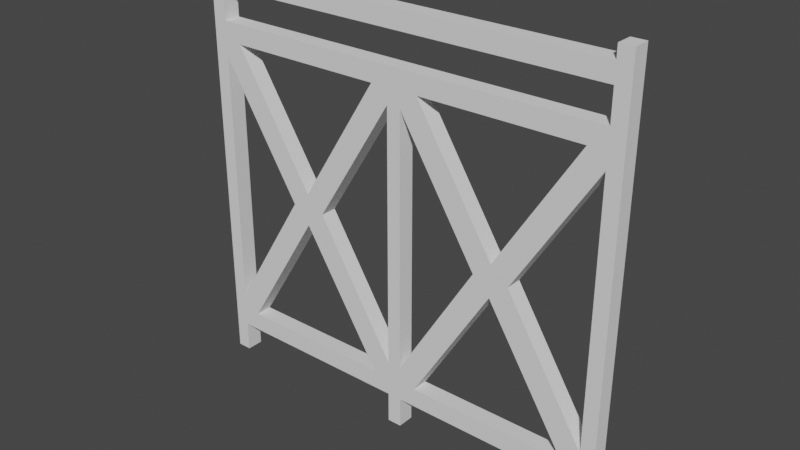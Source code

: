 # Source: fence.blend  (saved by Blender 3.6.11; exported with 4.5.12 LTS)
import bpy
from mathutils import Matrix  # noqa: F401  (used for matrix-valued properties, if any)

bpy.ops.wm.read_factory_settings(use_empty=True)
scene = bpy.context.scene
scene.name = 'Scene'

# ---- collections
col_collection = bpy.data.collections.new('Collection'); scene.collection.children.link(col_collection)

# ---- world
world_world = bpy.data.worlds.new('World'); scene.world = world_world
world_world.use_nodes = True; world_world.node_tree.nodes.clear()
_N = world_world.node_tree.nodes; _L = world_world.node_tree.links
n0 = _N.new('ShaderNodeOutputWorld'); n0.name = 'World Output'; n0.location = (300, 300)
n1 = _N.new('ShaderNodeBackground'); n1.name = 'Background'; n1.location = (10, 300)
n1.inputs[0].default_value = (0.05088, 0.05088, 0.05088, 1.0)
_L.new(n1.outputs[0], n0.inputs[0])
n0.is_active_output = True
world_world.color = (0.05088, 0.05088, 0.05088)
world_world.use_sun_shadow = False
world_world.sun_shadow_jitter_overblur = 0.0

# ---- meshes
me_plane = bpy.data.meshes.new('Plane')
me_plane.from_pydata([(-0.09066, -0.12, 0.00382), (6.071, -0.12, 0.00382), (-0.09066, -0.12, 6.009), (6.071, -0.12, 6.009), (0.1105, -0.12, 0.00382), (2.888, -0.12, 0.00382), (3.092, -0.12, 0.00382), (5.87, -0.12, 0.00382), (5.87, -0.12, 6.009), (0.1105, -0.12, 6.009), (-0.09066, -0.12, 5.699), (6.071, -0.12, 5.699), (0.1105, -0.12, 5.83), (5.87, -0.12, 5.83), (0.1105, -0.12, 5.568), (5.87, -0.12, 5.568), (-0.09066, -0.12, 4.803), (6.071, -0.12, 4.803), (0.3558, -0.12, 4.847), (2.643, -0.12, 4.847), (-0.09066, -0.12, 0.6364), (6.071, -0.12, 0.7016), (2.643, -0.12, 0.7126), (0.1105, -0.12, 0.4409), (2.888, -0.12, 0.4409), (3.092, -0.12, 0.4409), (5.87, -0.12, 0.4409), (0.1105, -0.12, 5.121), (5.87, -0.12, 5.121), (0.1105, -0.12, 4.623), (2.888, -0.12, 4.623), (0.1105, -0.12, 0.9512), (2.888, -0.12, 0.9512), (5.87, -0.12, 0.9512), (1.499, -0.12, 3.022), (0.3558, -0.12, 0.7126), (1.493, -0.12, 2.559), (1.248, -0.12, 2.797), (1.751, -0.12, 2.797), (3.332, -0.12, 4.847), (5.62, -0.12, 4.847), (3.332, -0.12, 0.7126), (5.62, -0.12, 0.7126), (3.087, -0.12, 4.623), (5.865, -0.12, 4.623), (3.087, -0.12, 0.9512), (4.476, -0.12, 3.022), (4.47, -0.12, 2.559), (4.224, -0.12, 2.797), (4.728, -0.12, 2.797), (-0.09066, 0.12, 0.00382), (6.071, 0.12, 0.00382), (-0.09066, 0.12, 6.009), (6.071, 0.12, 6.009), (0.1105, 0.12, 0.00382), (2.888, 0.12, 0.00382), (3.092, 0.12, 0.00382), (5.87, 0.12, 0.00382), (5.87, 0.12, 6.009), (0.1105, 0.12, 6.009), (-0.09066, 0.12, 5.699), (6.071, 0.12, 5.699), (0.1105, 0.12, 5.83), (5.87, 0.12, 5.83), (0.1105, 0.12, 5.568), (5.87, 0.12, 5.568), (-0.09066, 0.12, 4.803), (6.071, 0.12, 4.803), (0.3558, 0.12, 4.847), (2.643, 0.12, 4.847), (-0.09066, 0.12, 0.6364), (6.071, 0.12, 0.7016), (2.643, 0.12, 0.7126), (0.1105, 0.12, 0.4409), (2.888, 0.12, 0.4409), (3.092, 0.12, 0.4409), (5.87, 0.12, 0.4409), (0.1105, 0.12, 5.121), (5.87, 0.12, 5.121), (0.1105, 0.12, 4.623), (2.888, 0.12, 4.623), (0.1105, 0.12, 0.9512), (2.888, 0.12, 0.9512), (5.87, 0.12, 0.9512), (1.499, 0.12, 3.022), (0.3558, 0.12, 0.7126), (1.493, 0.12, 2.559), (1.248, 0.12, 2.797), (1.751, 0.12, 2.797), (3.332, 0.12, 4.847), (5.62, 0.12, 4.847), (3.332, 0.12, 0.7126), (5.62, 0.12, 0.7126), (3.087, 0.12, 4.623), (5.865, 0.12, 4.623), (3.087, 0.12, 0.9512), (4.476, 0.12, 3.022), (4.47, 0.12, 2.559), (4.224, 0.12, 2.797), (4.728, 0.12, 2.797)], [], [(13, 11, 3, 8), (10, 12, 9, 2), (14, 15, 13, 12), (10, 14, 12), (15, 11, 13), (28, 17, 11, 15), (16, 27, 14, 10), (30, 43, 39, 19), (16, 29, 18), (44, 17, 40), (26, 21, 42), (20, 23, 35), (23, 24, 22, 35), (24, 25, 41, 22), (25, 26, 42, 41), (5, 6, 25, 24), (0, 4, 23, 20), (7, 1, 21, 26), (39, 40, 28), (19, 39, 28, 27), (18, 19, 27), (16, 18, 27), (40, 17, 28), (33, 21, 17, 44), (20, 31, 29, 16), (32, 45, 43, 30), (22, 41, 45, 32), (20, 35, 31), (42, 21, 33), (30, 19, 34, 38), (18, 29, 37, 34), (32, 38, 36, 22), (35, 36, 37, 31), (36, 38, 34, 37), (44, 40, 46, 49), (39, 43, 48, 46), (33, 49, 47, 42), (41, 47, 48, 45), (47, 49, 46, 48), (63, 58, 53, 61), (60, 52, 59, 62), (13, 63, 62, 12), (63, 65, 64, 62), (60, 62, 64), (65, 63, 61), (78, 65, 61, 67), (66, 60, 64, 77), (80, 69, 89, 93), (66, 68, 79), (94, 90, 67), (76, 92, 71), (70, 85, 73), (73, 85, 72, 74), (74, 72, 91, 75), (75, 91, 92, 76), (55, 74, 75, 56), (50, 70, 73, 54), (57, 76, 71, 51), (89, 78, 90), (69, 77, 78, 89), (68, 77, 69), (66, 77, 68), (90, 78, 67), (83, 94, 67, 71), (70, 66, 79, 81), (82, 80, 93, 95), (72, 82, 95, 91), (70, 81, 85), (92, 83, 71), (80, 88, 84, 69), (68, 84, 87, 79), (82, 72, 86, 88), (85, 81, 87, 86), (86, 87, 84, 88), (94, 99, 96, 90), (89, 96, 98, 93), (83, 92, 97, 99), (91, 95, 98, 97), (97, 98, 96, 99), (0, 20, 70, 50), (3, 11, 61, 53), (2, 9, 59, 52), (8, 3, 53, 58), (9, 12, 62, 59), (13, 8, 58, 63), (10, 2, 52, 60), (11, 17, 67, 61), (14, 27, 77, 64), (15, 14, 64, 65), (27, 28, 78, 77), (28, 15, 65, 78), (19, 18, 68, 69), (21, 1, 51, 71), (23, 4, 54, 73), (5, 24, 74, 55), (25, 6, 56, 75), (7, 26, 76, 57), (16, 10, 60, 66), (17, 21, 71, 67), (29, 31, 81, 79), (32, 30, 80, 82), (20, 16, 66, 70), (18, 34, 84, 68), (38, 32, 82, 88), (31, 37, 87, 81), (34, 19, 69, 84), (37, 29, 79, 87), (30, 38, 88, 80), (39, 46, 96, 89), (47, 41, 91, 97), (45, 48, 98, 95), (46, 40, 90, 96), (48, 43, 93, 98), (44, 49, 99, 94), (42, 47, 97, 92), (40, 39, 89, 90), (35, 22, 72, 85), (41, 42, 92, 91), (43, 45, 95, 93), (33, 44, 94, 83), (22, 36, 86, 72), (36, 35, 85, 86), (49, 33, 83, 99)])
_uv = me_plane.uv_layers.new(name='UVMap')
_uv.uv.foreach_set('vector', [0.8, 0.9701, 1.0, 0.9701, 1.0, 1.0, 0.8, 1.0, 0.0, 0.9701, 0.2, 0.9701, 0.2, 1.0, 0.0, 1.0, 0.2, 0.9266, 0.8, 0.9266, 0.8, 0.9701, 0.2, 0.9701, 0.0, 0.9266, 0.2, 0.9266, 0.2, 0.9701, 0.8, 0.9266, 1.0, 0.9701, 0.8, 0.9701, 0.8, 0.8521, 1.0, 0.8521, 1.0, 0.9266, 0.8, 0.9266, 0.0, 0.8521, 0.2, 0.8521, 0.2, 0.9266, 0.0, 0.9266, 0.4, 0.7691, 0.6, 0.7691, 0.6, 0.8065, 0.4, 0.8065, 0.0, 0.7691, 0.2, 0.7691, 0.2, 0.8065, 0.8, 0.7691, 1.0, 0.8065, 0.8, 0.8065, 0.8, 0.07279, 1.0, 0.118, 0.8, 0.118, 0.0, 0.07279, 0.2, 0.07279, 0.2, 0.118, 0.2, 0.07279, 0.4, 0.07279, 0.4, 0.118, 0.2, 0.118, 0.4, 0.07279, 0.6, 0.07279, 0.6, 0.118, 0.4, 0.118, 0.6, 0.07279, 0.8, 0.07279, 0.8, 0.118, 0.6, 0.118, 0.4, 0.0, 0.6, 0.0, 0.6, 0.07279, 0.4, 0.07279, 0.0, 0.0, 0.2, 0.0, 0.2, 0.07279, 0.0, 0.07279, 0.8, 0.0, 1.0, 0.0, 1.0, 0.07279, 0.8, 0.07279, 0.6, 0.8065, 0.8, 0.8065, 0.6, 0.8521, 0.4, 0.8065, 0.6, 0.8065, 0.6, 0.8521, 0.4, 0.8521, 0.2, 0.8065, 0.4, 0.8065, 0.2, 0.8521, 0.0, 0.8065, 0.2, 0.8065, 0.2, 0.8521, 0.8, 0.8065, 1.0, 0.8521, 0.8, 0.8521, 0.8, 0.1578, 1.0, 0.1578, 1.0, 0.7691, 0.8, 0.7691, 0.0, 0.1578, 0.2, 0.1578, 0.2, 0.7691, 0.0, 0.7691, 0.4, 0.1578, 0.6, 0.1578, 0.6, 0.7691, 0.4, 0.7691, 0.4, 0.118, 0.6, 0.118, 0.6, 0.1578, 0.4, 0.1578, 0.0, 0.118, 0.2, 0.118, 0.2, 0.1578, 0.8, 0.118, 1.0, 0.1578, 0.8, 0.1578, 0.4, 0.7691, 0.4, 0.8065, 0.4, 0.8065, 0.4, 0.7691, 0.2, 0.8065, 0.2, 0.7691, 0.2, 0.7691, 0.2, 0.8065, 0.4, 0.1578, 0.4, 0.1578, 0.4, 0.118, 0.4, 0.118, 0.2, 0.118, 0.2, 0.118, 0.2, 0.1578, 0.2, 0.1578, 0.2, 0.118, 0.4, 0.7691, 0.2, 0.8065, 0.2, 0.1578, 0.4, 0.7691, 0.4, 0.8065, 0.4, 0.8065, 0.4, 0.7691, 0.2, 0.8065, 0.2, 0.7691, 0.2, 0.7691, 0.2, 0.8065, 0.4, 0.1578, 0.4, 0.1578, 0.4, 0.118, 0.4, 0.118, 0.2, 0.118, 0.2, 0.118, 0.2, 0.1578, 0.2, 0.1578, 0.2, 0.118, 0.4, 0.7691, 0.2, 0.8065, 0.2, 0.1578, 0.8, 0.9701, 0.8, 1.0, 1.0, 1.0, 1.0, 0.9701, 0.0, 0.9701, 0.0, 1.0, 0.2, 1.0, 0.2, 0.9701, 0.8, 0.9701, 0.8, 0.9701, 0.2, 0.9701, 0.2, 0.9701, 0.8, 0.9701, 0.8, 0.9266, 0.2, 0.9266, 0.2, 0.9701, 0.0, 0.9701, 0.2, 0.9701, 0.2, 0.9266, 0.8, 0.9266, 0.8, 0.9701, 1.0, 0.9266, 0.8, 0.8521, 0.8, 0.9266, 1.0, 0.9266, 1.0, 0.8521, 0.0, 0.8521, 0.0, 0.9266, 0.2, 0.9266, 0.2, 0.8521, 0.4, 0.7691, 0.4, 0.8065, 0.6, 0.8065, 0.6, 0.7691, 0.0, 0.8065, 0.2, 0.8065, 0.2, 0.7691, 0.8, 0.7691, 0.8, 0.8065, 1.0, 0.7691, 0.8, 0.07279, 0.8, 0.118, 1.0, 0.07279, 0.0, 0.118, 0.2, 0.118, 0.2, 0.07279, 0.2, 0.07279, 0.2, 0.118, 0.4, 0.118, 0.4, 0.07279, 0.4, 0.07279, 0.4, 0.118, 0.6, 0.118, 0.6, 0.07279, 0.6, 0.07279, 0.6, 0.118, 0.8, 0.118, 0.8, 0.07279, 0.4, 0.0, 0.4, 0.07279, 0.6, 0.07279, 0.6, 0.0, 0.0, 0.0, 0.0, 0.07279, 0.2, 0.07279, 0.2, 0.0, 0.8, 0.0, 0.8, 0.07279, 1.0, 0.07279, 1.0, 0.0, 0.6, 0.8065, 0.8, 0.8521, 0.8, 0.8065, 0.4, 0.8065, 0.4, 0.8521, 0.6, 0.8521, 0.6, 0.8065, 0.2, 0.8065, 0.4, 0.8521, 0.4, 0.8065, 0.0, 0.8521, 0.2, 0.8521, 0.2, 0.8065, 0.8, 0.8065, 0.8, 0.8521, 1.0, 0.8065, 0.8, 0.1578, 0.8, 0.7691, 1.0, 0.7691, 1.0, 0.1578, 0.0, 0.1578, 0.0, 0.7691, 0.2, 0.7691, 0.2, 0.1578, 0.4, 0.1578, 0.4, 0.7691, 0.6, 0.7691, 0.6, 0.1578, 0.4, 0.118, 0.4, 0.1578, 0.6, 0.1578, 0.6, 0.118, 0.0, 0.1578, 0.2, 0.1578, 0.2, 0.118, 0.8, 0.118, 0.8, 0.1578, 1.0, 0.118, 0.4, 0.7691, 0.4, 0.7691, 0.4, 0.8065, 0.4, 0.8065, 0.2, 0.8065, 0.2, 0.8065, 0.2, 0.7691, 0.2, 0.7691, 0.4, 0.1578, 0.4, 0.118, 0.4, 0.118, 0.4, 0.1578, 0.2, 0.118, 0.2, 0.1578, 0.2, 0.1578, 0.2, 0.118, 0.2, 0.118, 0.2, 0.1578, 0.2, 0.8065, 0.4, 0.7691, 0.4, 0.7691, 0.4, 0.7691, 0.4, 0.8065, 0.4, 0.8065, 0.2, 0.8065, 0.2, 0.8065, 0.2, 0.7691, 0.2, 0.7691, 0.4, 0.1578, 0.4, 0.118, 0.4, 0.118, 0.4, 0.1578, 0.2, 0.118, 0.2, 0.1578, 0.2, 0.1578, 0.2, 0.118, 0.2, 0.118, 0.2, 0.1578, 0.2, 0.8065, 0.4, 0.7691, 0.0, 0.0, 0.0, 0.07279, 0.0, 0.07279, 0.0, 0.0, 1.0, 1.0, 1.0, 0.9701, 1.0, 0.9701, 1.0, 1.0, 0.0, 1.0, 0.2, 1.0, 0.2, 1.0, 0.0, 1.0, 0.8, 1.0, 1.0, 1.0, 1.0, 1.0, 0.8, 1.0, 0.2, 1.0, 0.2, 0.9701, 0.2, 0.9701, 0.2, 1.0, 0.8, 0.9701, 0.8, 1.0, 0.8, 1.0, 0.8, 0.9701, 0.0, 0.9701, 0.0, 1.0, 0.0, 1.0, 0.0, 0.9701, 1.0, 0.9266, 1.0, 0.8521, 1.0, 0.8521, 1.0, 0.9266, 0.2, 0.9266, 0.2, 0.8521, 0.2, 0.8521, 0.2, 0.9266, 0.8, 0.9266, 0.2, 0.9266, 0.2, 0.9266, 0.8, 0.9266, 0.4, 0.8521, 0.6, 0.8521, 0.6, 0.8521, 0.4, 0.8521, 0.8, 0.8521, 0.8, 0.9266, 0.8, 0.9266, 0.8, 0.8521, 0.4, 0.8065, 0.2, 0.8065, 0.2, 0.8065, 0.4, 0.8065, 1.0, 0.07279, 1.0, 0.0, 1.0, 0.0, 1.0, 0.07279, 0.2, 0.07279, 0.2, 0.0, 0.2, 0.0, 0.2, 0.07279, 0.4, 0.0, 0.4, 0.07279, 0.4, 0.07279, 0.4, 0.0, 0.6, 0.07279, 0.6, 0.0, 0.6, 0.0, 0.6, 0.07279, 0.8, 0.0, 0.8, 0.07279, 0.8, 0.07279, 0.8, 0.0, 0.0, 0.8521, 0.0, 0.9266, 0.0, 0.9266, 0.0, 0.8521, 1.0, 0.7691, 1.0, 0.1578, 1.0, 0.1578, 1.0, 0.7691, 0.2, 0.7691, 0.2, 0.1578, 0.2, 0.1578, 0.2, 0.7691, 0.4, 0.1578, 0.4, 0.7691, 0.4, 0.7691, 0.4, 0.1578, 0.0, 0.1578, 0.0, 0.7691, 0.0, 0.7691, 0.0, 0.1578, 0.2, 0.8065, 0.2, 0.8065, 0.2, 0.8065, 0.2, 0.8065, 0.4, 0.1578, 0.4, 0.1578, 0.4, 0.1578, 0.4, 0.1578, 0.2, 0.1578, 0.2, 0.1578, 0.2, 0.1578, 0.2, 0.1578, 0.4, 0.8065, 0.4, 0.8065, 0.4, 0.8065, 0.4, 0.8065, 0.2, 0.7691, 0.2, 0.7691, 0.2, 0.7691, 0.2, 0.7691, 0.4, 0.7691, 0.4, 0.7691, 0.4, 0.7691, 0.4, 0.7691, 0.2, 0.8065, 0.2, 0.8065, 0.2, 0.8065, 0.2, 0.8065, 0.2, 0.118, 0.2, 0.118, 0.2, 0.118, 0.2, 0.118, 0.2, 0.1578, 0.2, 0.1578, 0.2, 0.1578, 0.2, 0.1578, 0.4, 0.8065, 0.4, 0.8065, 0.4, 0.8065, 0.4, 0.8065, 0.2, 0.7691, 0.2, 0.7691, 0.2, 0.7691, 0.2, 0.7691, 0.4, 0.7691, 0.4, 0.7691, 0.4, 0.7691, 0.4, 0.7691, 0.4, 0.118, 0.4, 0.118, 0.4, 0.118, 0.4, 0.118, 0.8, 0.8065, 0.6, 0.8065, 0.6, 0.8065, 0.8, 0.8065, 0.2, 0.118, 0.4, 0.118, 0.4, 0.118, 0.2, 0.118, 0.6, 0.118, 0.8, 0.118, 0.8, 0.118, 0.6, 0.118, 0.6, 0.7691, 0.6, 0.1578, 0.6, 0.1578, 0.6, 0.7691, 0.8, 0.1578, 0.8, 0.7691, 0.8, 0.7691, 0.8, 0.1578, 0.4, 0.118, 0.4, 0.118, 0.4, 0.118, 0.4, 0.118, 0.2, 0.118, 0.2, 0.118, 0.2, 0.118, 0.2, 0.118, 0.4, 0.1578, 0.4, 0.1578, 0.4, 0.1578, 0.4, 0.1578])
me_plane.update()

# ---- objects
ob_plane = bpy.data.objects.new('Plane', me_plane)

# ---- transforms, parenting, visibility, modifiers, constraints
ob_plane.location = (0.0, 0.0, 0.0)

# ---- collection membership
col_collection.objects.link(ob_plane)

# ---- scene / render settings (as saved in the file)
scene.frame_start = 1; scene.frame_end = 250; scene.frame_set(1)
scene.render.engine = 'BLENDER_EEVEE_NEXT'
scene.cycles.sampling_pattern = 'TABULATED_SOBOL'
scene.view_settings.view_transform = 'Filmic'
bpy.context.view_layer.update()

# ---- added for rendering (the .blend has no active camera and no usable light): camera, sun
cam_auto = bpy.data.cameras.new('AutoCamera')
cam_auto.lens = 50.0
cam_auto.sensor_width = 36.0
cam_auto.clip_end = 1000.0
ob_auto_camera = bpy.data.objects.new('AutoCamera', cam_auto)
scene.collection.objects.link(ob_auto_camera)
ob_auto_camera.location = (10.9538, -9.55639, 9.37733)
ob_auto_camera.rotation_euler = (1.09748, -7.21219e-08, 0.694738)
scene.camera = ob_auto_camera
light_auto_sun = bpy.data.lights.new('AutoSun', 'SUN')
light_auto_sun.energy = 3.0
light_auto_sun.angle = 0.0523599
ob_auto_sun = bpy.data.objects.new('AutoSun', light_auto_sun)
scene.collection.objects.link(ob_auto_sun)
ob_auto_sun.rotation_euler = (0.872665, 0.174533, 0.523599)
bpy.context.view_layer.update()
